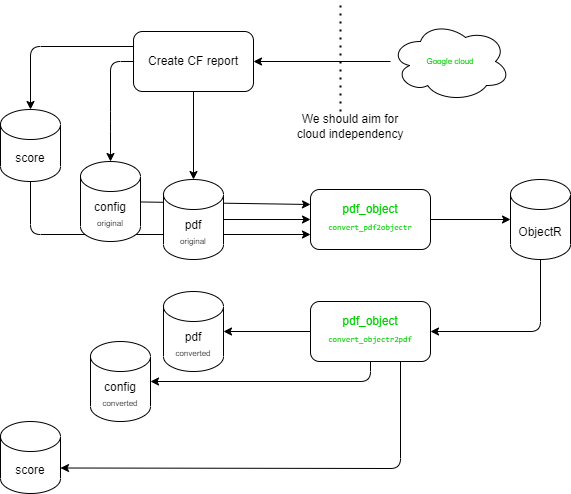

The diagram above was exported from draw.io. Its source (the exported page's mxGraphModel, read from the mxfile embedded in the PNG):
<mxGraphModel dx="1869" dy="560" grid="1" gridSize="10" guides="1" tooltips="1" connect="1" arrows="1" fold="1" page="1" pageScale="1" pageWidth="827" pageHeight="1169" math="0" shadow="0">
  <root>
    <mxCell id="0" />
    <mxCell id="1" parent="0" />
    <mxCell id="24" style="edgeStyle=none;html=1;entryX=0;entryY=0.75;entryDx=0;entryDy=0;" edge="1" parent="1" source="22" target="4">
      <mxGeometry relative="1" as="geometry">
        <Array as="points">
          <mxPoint x="120" y="323" />
        </Array>
      </mxGeometry>
    </mxCell>
    <mxCell id="15" style="edgeStyle=none;html=1;entryX=0;entryY=0.25;entryDx=0;entryDy=0;fontSize=8;fontColor=#00CC00;" parent="1" source="14" target="4" edge="1">
      <mxGeometry relative="1" as="geometry" />
    </mxCell>
    <mxCell id="8" style="edgeStyle=none;html=1;" parent="1" source="2" target="4" edge="1">
      <mxGeometry relative="1" as="geometry" />
    </mxCell>
    <mxCell id="11" style="edgeStyle=none;html=1;entryX=1;entryY=0.5;entryDx=0;entryDy=0;fontSize=8;fontColor=#00CC00;" parent="1" source="3" target="10" edge="1">
      <mxGeometry relative="1" as="geometry">
        <Array as="points">
          <mxPoint x="630" y="420" />
        </Array>
      </mxGeometry>
    </mxCell>
    <mxCell id="3" value="ObjectR" style="shape=cylinder3;whiteSpace=wrap;html=1;boundedLbl=1;backgroundOutline=1;size=15;" parent="1" vertex="1">
      <mxGeometry x="600" y="268" width="60" height="80" as="geometry" />
    </mxCell>
    <mxCell id="2" value="pdf&lt;br&gt;&lt;font style=&quot;font-size: 8px&quot;&gt;original&lt;/font&gt;" style="shape=cylinder3;whiteSpace=wrap;html=1;boundedLbl=1;backgroundOutline=1;size=15;" parent="1" vertex="1">
      <mxGeometry x="253" y="268" width="60" height="80" as="geometry" />
    </mxCell>
    <mxCell id="9" style="edgeStyle=none;html=1;entryX=0;entryY=0.5;entryDx=0;entryDy=0;entryPerimeter=0;" parent="1" source="4" target="3" edge="1">
      <mxGeometry relative="1" as="geometry" />
    </mxCell>
    <mxCell id="4" value="pdf_object&lt;br&gt;&lt;div style=&quot;font-family: consolas, &amp;quot;courier new&amp;quot;, monospace; line-height: 19px;&quot;&gt;&lt;span style=&quot;&quot;&gt;&lt;font style=&quot;font-size: 8px&quot;&gt;convert_pdf2objectr&lt;/font&gt;&lt;/span&gt;&lt;/div&gt;" style="rounded=1;whiteSpace=wrap;html=1;labelBackgroundColor=default;labelBorderColor=none;fontColor=#00CC00;" parent="1" vertex="1">
      <mxGeometry x="400" y="278" width="120" height="60" as="geometry" />
    </mxCell>
    <mxCell id="7" style="edgeStyle=none;html=1;entryX=0.5;entryY=0;entryDx=0;entryDy=0;entryPerimeter=0;" parent="1" source="5" target="2" edge="1">
      <mxGeometry relative="1" as="geometry" />
    </mxCell>
    <mxCell id="18" style="edgeStyle=none;html=1;entryX=0.5;entryY=0;entryDx=0;entryDy=0;entryPerimeter=0;fontSize=8;fontColor=#00CC00;exitX=0;exitY=0.5;exitDx=0;exitDy=0;" parent="1" source="5" target="14" edge="1">
      <mxGeometry relative="1" as="geometry">
        <mxPoint x="253" y="180" as="sourcePoint" />
        <Array as="points">
          <mxPoint x="200" y="150" />
          <mxPoint x="200" y="210" />
        </Array>
      </mxGeometry>
    </mxCell>
    <mxCell id="23" style="edgeStyle=none;html=1;exitX=0;exitY=0.25;exitDx=0;exitDy=0;entryX=0.5;entryY=0;entryDx=0;entryDy=0;entryPerimeter=0;" edge="1" parent="1" source="5" target="22">
      <mxGeometry relative="1" as="geometry">
        <Array as="points">
          <mxPoint x="120" y="135" />
        </Array>
      </mxGeometry>
    </mxCell>
    <mxCell id="5" value="Create CF report" style="rounded=1;whiteSpace=wrap;html=1;" parent="1" vertex="1">
      <mxGeometry x="223" y="120" width="120" height="60" as="geometry" />
    </mxCell>
    <mxCell id="13" style="edgeStyle=none;html=1;fontSize=8;fontColor=#00CC00;" parent="1" source="10" target="12" edge="1">
      <mxGeometry relative="1" as="geometry" />
    </mxCell>
    <mxCell id="17" style="edgeStyle=none;html=1;entryX=1;entryY=0.5;entryDx=0;entryDy=0;entryPerimeter=0;fontSize=8;fontColor=#00CC00;" parent="1" source="10" target="16" edge="1">
      <mxGeometry relative="1" as="geometry">
        <Array as="points">
          <mxPoint x="460" y="470" />
        </Array>
      </mxGeometry>
    </mxCell>
    <mxCell id="27" style="edgeStyle=none;html=1;exitX=0.75;exitY=1;exitDx=0;exitDy=0;entryX=1;entryY=0;entryDx=0;entryDy=46.5;entryPerimeter=0;" edge="1" parent="1" source="10" target="25">
      <mxGeometry relative="1" as="geometry">
        <Array as="points">
          <mxPoint x="490" y="557" />
        </Array>
      </mxGeometry>
    </mxCell>
    <mxCell id="10" value="pdf_object&lt;br&gt;&lt;div style=&quot;font-family: &amp;#34;consolas&amp;#34; , &amp;#34;courier new&amp;#34; , monospace ; line-height: 19px&quot;&gt;&lt;span&gt;&lt;font style=&quot;font-size: 8px&quot;&gt;convert_objectr2pdf&lt;/font&gt;&lt;/span&gt;&lt;/div&gt;" style="rounded=1;whiteSpace=wrap;html=1;labelBackgroundColor=default;labelBorderColor=none;fontColor=#00CC00;" parent="1" vertex="1">
      <mxGeometry x="400" y="390" width="120" height="60" as="geometry" />
    </mxCell>
    <mxCell id="12" value="pdf&lt;br&gt;&lt;font style=&quot;font-size: 8px&quot;&gt;converted&lt;/font&gt;" style="shape=cylinder3;whiteSpace=wrap;html=1;boundedLbl=1;backgroundOutline=1;size=15;" parent="1" vertex="1">
      <mxGeometry x="253" y="380" width="60" height="80" as="geometry" />
    </mxCell>
    <mxCell id="14" value="config&lt;br&gt;&lt;font style=&quot;font-size: 8px&quot;&gt;original&lt;/font&gt;" style="shape=cylinder3;whiteSpace=wrap;html=1;boundedLbl=1;backgroundOutline=1;size=15;" parent="1" vertex="1">
      <mxGeometry x="170" y="250" width="60" height="80" as="geometry" />
    </mxCell>
    <mxCell id="16" value="config&lt;br&gt;&lt;span style=&quot;font-size: 8px&quot;&gt;converted&lt;/span&gt;" style="shape=cylinder3;whiteSpace=wrap;html=1;boundedLbl=1;backgroundOutline=1;size=15;" parent="1" vertex="1">
      <mxGeometry x="180" y="430" width="60" height="80" as="geometry" />
    </mxCell>
    <mxCell id="20" style="edgeStyle=none;html=1;entryX=1;entryY=0.5;entryDx=0;entryDy=0;fontSize=8;fontColor=#00CC00;" parent="1" source="19" target="5" edge="1">
      <mxGeometry relative="1" as="geometry" />
    </mxCell>
    <mxCell id="19" value="Google cloud" style="ellipse;shape=cloud;whiteSpace=wrap;html=1;labelBackgroundColor=default;labelBorderColor=none;fontSize=8;fontColor=#00CC00;" parent="1" vertex="1">
      <mxGeometry x="480" y="110" width="120" height="80" as="geometry" />
    </mxCell>
    <mxCell id="22" value="score" style="shape=cylinder3;whiteSpace=wrap;html=1;boundedLbl=1;backgroundOutline=1;size=15;" vertex="1" parent="1">
      <mxGeometry x="90" y="198" width="60" height="72" as="geometry" />
    </mxCell>
    <mxCell id="25" value="score" style="shape=cylinder3;whiteSpace=wrap;html=1;boundedLbl=1;backgroundOutline=1;size=15;" vertex="1" parent="1">
      <mxGeometry x="90" y="510" width="60" height="72" as="geometry" />
    </mxCell>
    <mxCell id="28" value="" style="endArrow=none;dashed=1;html=1;dashPattern=1 3;strokeWidth=2;" edge="1" parent="1">
      <mxGeometry width="50" height="50" relative="1" as="geometry">
        <mxPoint x="430" y="200" as="sourcePoint" />
        <mxPoint x="430" y="90" as="targetPoint" />
      </mxGeometry>
    </mxCell>
    <mxCell id="29" value="We should aim for cloud independency" style="text;html=1;strokeColor=none;fillColor=none;align=center;verticalAlign=middle;whiteSpace=wrap;rounded=0;" vertex="1" parent="1">
      <mxGeometry x="380" y="200" width="120" height="30" as="geometry" />
    </mxCell>
  </root>
</mxGraphModel>